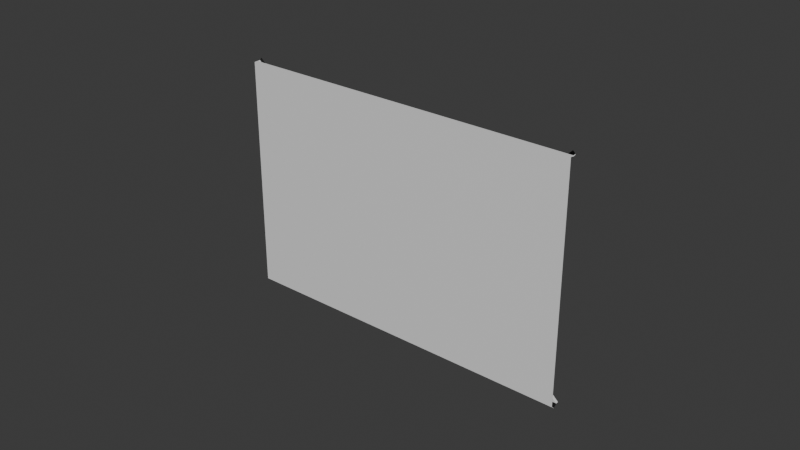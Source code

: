 # Source: Envelope.blend  (saved by Blender 4.4.30; exported with 4.5.12 LTS)
import bpy
from mathutils import Matrix  # noqa: F401  (used for matrix-valued properties, if any)

bpy.ops.wm.read_factory_settings(use_empty=True)
scene = bpy.context.scene
scene.name = 'Scene'

# ---- collections
col_collection = bpy.data.collections.new('Collection'); scene.collection.children.link(col_collection)

# ---- materials (node trees are filled in below, after node groups)
mat_envelope_paper_material = bpy.data.materials.new('Envelope Paper Material')
mat_envelope_paper_material.roughness = 0.5
mat_envelope_line_material = bpy.data.materials.new('Envelope Line Material')
mat_envelope_line_material.diffuse_color = (0.0, 0.0, 0.0, 1.0)
mat_envelope_line_material.roughness = 0.5

# ---- material node trees
mat_envelope_paper_material.use_nodes = True; mat_envelope_paper_material.node_tree.nodes.clear()
_N = mat_envelope_paper_material.node_tree.nodes; _L = mat_envelope_paper_material.node_tree.links
n0 = _N.new('ShaderNodeBsdfPrincipled'); n0.name = 'Principled BSDF'; n0.location = (10, 300)
n0.inputs[27].default_value = (0.0, 0.0, 0.0, 1.0)
n0.inputs[28].default_value = 1.0
n1 = _N.new('ShaderNodeOutputMaterial'); n1.name = 'Material Output'; n1.location = (300, 300)
n2 = _N.new('ShaderNodeNormalMap'); n2.name = 'Normal Map'; n2.location = (-300, -300)
n2.label = 'Normal/Map'
n2.inputs[0].default_value = 0.0
_L.new(n0.outputs[0], n1.inputs[0])
_L.new(n2.outputs[0], n0.inputs[5])
n1.is_active_output = True
mat_envelope_line_material.use_nodes = True; mat_envelope_line_material.node_tree.nodes.clear()
_N = mat_envelope_line_material.node_tree.nodes; _L = mat_envelope_line_material.node_tree.links
n0 = _N.new('ShaderNodeBsdfPrincipled'); n0.name = 'Principled BSDF'; n0.location = (10, 300)
n0.inputs[0].default_value = (0.0, 0.0, 0.0, 1.0)
n0.inputs[27].default_value = (0.0, 0.0, 0.0, 1.0)
n0.inputs[28].default_value = 1.0
n1 = _N.new('ShaderNodeOutputMaterial'); n1.name = 'Material Output'; n1.location = (300, 300)
n2 = _N.new('ShaderNodeNormalMap'); n2.name = 'Normal Map'; n2.location = (-300, -300)
n2.label = 'Normal/Map'
n2.inputs[0].default_value = 0.0
_L.new(n0.outputs[0], n1.inputs[0])
_L.new(n2.outputs[0], n0.inputs[5])
n1.is_active_output = True

# ---- world
world_world = bpy.data.worlds.new('World'); scene.world = world_world
world_world.use_nodes = True; world_world.node_tree.nodes.clear()
_N = world_world.node_tree.nodes; _L = world_world.node_tree.links
n0 = _N.new('ShaderNodeOutputWorld'); n0.name = 'World Output'; n0.location = (300, 300)
n1 = _N.new('ShaderNodeBackground'); n1.name = 'Background'; n1.location = (10, 300)
n1.inputs[0].default_value = (0.05088, 0.05088, 0.05088, 1.0)
_L.new(n1.outputs[0], n0.inputs[0])
n0.is_active_output = True
world_world.color = (0.05088, 0.05088, 0.05088)
world_world.sun_shadow_jitter_overblur = 0.0

# ---- meshes
me_plane_003 = bpy.data.meshes.new('Plane.003')
me_plane_003.from_pydata([(-0.05659, 0.0009579, -0.03841), (-0.05659, 0.0009579, 0.03743), (0.05591, 0.0009578, -0.03841), (0.05591, 0.0009579, 0.03743), (-0.05659, 0.002145, 0.03743), (0.05591, 0.002145, 0.03743), (-0.000337, 0.002145, -0.01662), (0.05591, 0.002096, -0.03939), (-0.05659, 0.002096, -0.03939), (0.05591, 0.003107, 0.03743), (-0.000337, 0.003107, -0.01662), (-0.05659, 0.003176, 0.03743), (-0.000337, 0.003176, -0.01662), (-0.05659, 0.00107, -0.03836), (-0.05659, 0.00107, 0.03731), (0.05591, 0.00107, -0.03836), (0.05591, 0.00107, 0.03731), (-0.05668, 0.002078, 0.03719), (0.05601, 0.002078, 0.03719), (-0.000337, 0.002034, -0.01677), (0.05591, 0.002169, -0.0393), (-0.05659, 0.002169, -0.0393), (0.05599, 0.003107, 0.03734), (-0.0002591, 0.003107, -0.0167), (-0.05666, 0.003176, 0.03734), (-0.000415, 0.003176, -0.0167), (-0.05659, 0.003233, -0.03841), (0.05591, 0.003233, -0.03841), (-0.000337, 0.003233, 0.01512), (-0.05659, 0.00414, -0.03841), (-0.05646, 0.003323, -0.03855), (-0.000337, 0.003345, 0.01496), (0.05579, 0.003323, -0.03855), (-0.05651, 0.00414, -0.0385), (-0.0002595, 0.00414, 0.01504), (-0.000337, 0.00414, 0.01512), (0.05584, 0.004207, -0.0385), (-0.0004146, 0.004207, 0.01504), (0.05591, 0.004207, -0.03841), (-0.000337, 0.004207, 0.01512), (-0.05659, 0.003233, -0.03841), (-0.05659, 0.002096, -0.03939), (0.05591, 0.003233, -0.03841), (-0.05659, 0.00316, -0.03833), (0.05591, 0.00316, -0.03833), (-0.05659, 0.002022, -0.0393), (0.05591, 0.002022, -0.0393), (0.05591, 0.002096, -0.03939), (0.05591, 0.004207, -0.03841), (-0.000337, 0.004207, 0.01512), (0.05483, 0.004207, -0.03939), (0.05591, 0.004094, -0.03841), (0.05483, 0.004094, -0.03939), (-0.000337, 0.004094, 0.01512), (-0.001425, 0.004094, 0.01415), (-0.001425, 0.004207, 0.01415), (0.05591, 0.003107, 0.03743), (0.05509, 0.003107, 0.03825), (-0.000337, 0.003107, -0.01662), (0.05591, 0.003219, 0.03743), (-0.000337, 0.003219, -0.01662), (0.05509, 0.003219, 0.03825), (-0.001161, 0.003219, -0.01579), (-0.001161, 0.003107, -0.01579), (-0.05659, 0.00414, -0.03841), (-0.000337, 0.00414, 0.01512), (-0.05568, 0.00414, -0.03916), (-0.05659, 0.004028, -0.03841), (-0.05568, 0.004028, -0.03916), (-0.000337, 0.004028, 0.01512), (0.0005699, 0.004028, 0.01438), (0.0005699, 0.00414, 0.01438), (-0.05659, 0.003176, 0.03743), (-0.05597, 0.003176, 0.03825), (-0.000337, 0.003176, -0.01662), (-0.05659, 0.003288, 0.03743), (-0.000337, 0.003288, -0.01662), (-0.05597, 0.003288, 0.03825), (0.0002813, 0.003288, -0.01579), (0.0002813, 0.003176, -0.01579)], [], [(0, 2, 3, 1), (3, 5, 4, 1), (5, 6, 4), (0, 8, 7, 2), (5, 9, 10, 6), (6, 12, 11, 4), (13, 14, 16, 15), (16, 14, 17, 18), (18, 17, 19), (13, 15, 20, 21), (18, 19, 23, 22), (19, 17, 24, 25), (0, 1, 14, 13), (3, 2, 15, 16), (1, 4, 17, 14), (5, 3, 16, 18), (8, 0, 13, 21), (2, 7, 20, 15), (7, 8, 21, 20), (10, 9, 22, 23), (9, 5, 18, 22), (6, 10, 23, 19), (11, 12, 25, 24), (12, 6, 19, 25), (4, 11, 24, 17), (27, 26, 30, 32), (26, 27, 28), (26, 28, 35, 29), (26, 29, 33, 30), (30, 33, 34, 31), (30, 31, 32), (29, 35, 34, 33), (35, 28, 31, 34), (31, 37, 36, 32), (38, 27, 32, 36), (39, 38, 36, 37), (28, 27, 38, 39), (28, 39, 37, 31), (40, 41, 45, 43), (41, 40, 42, 47), (42, 40, 43, 44), (45, 46, 44, 43), (41, 47, 46, 45), (47, 42, 44, 46), (48, 49, 53, 51), (49, 48, 50, 55), (50, 48, 51, 52), (53, 54, 52, 51), (49, 55, 54, 53), (55, 50, 52, 54), (57, 56, 59, 61), (56, 57, 63, 58), (56, 58, 60, 59), (59, 60, 62, 61), (63, 57, 61, 62), (58, 63, 62, 60), (65, 64, 67, 69), (64, 65, 71, 66), (64, 66, 68, 67), (67, 68, 70, 69), (71, 65, 69, 70), (66, 71, 70, 68), (72, 73, 77, 75), (74, 79, 73, 72), (74, 72, 75, 76), (76, 75, 77, 78), (73, 79, 78, 77), (79, 74, 76, 78)])
me_plane_003.polygons.foreach_set('use_smooth', [True] * 68)
me_plane_003.polygons.foreach_set('material_index', [0, 0, 0, 0, 0, 0, 0, 0, 0, 0, 0, 0, 0, 0, 0, 0, 0, 0, 0, 0, 0, 0, 0, 0, 0, 0, 0, 0, 0, 0, 0, 0, 0, 0, 0, 0, 0, 0, 1, 1, 1, 1, 1, 1, 1, 1, 1, 1, 1, 1, 1, 1, 1, 1, 1, 1, 1, 1, 1, 1, 1, 1, 1, 1, 1, 1, 1, 1])
_k = set([(0, 1), (0, 2), (0, 8), (1, 3), (1, 4), (1, 14), (2, 3), (2, 7), (3, 5), (3, 16), (4, 5), (4, 6), (4, 11), (4, 17), (5, 6), (5, 9), (5, 18), (6, 10), (6, 12), (6, 19), (7, 8), (7, 20), (8, 21), (9, 10), (9, 22), (10, 23), (11, 12), (11, 24), (12, 25), (13, 14), (13, 15), (13, 21), (14, 16), (14, 17), (15, 16), (15, 20), (16, 18), (17, 18), (17, 19), (17, 24), (18, 19), (18, 22), (19, 23), (19, 25), (20, 21), (22, 23), (24, 25), (26, 27), (26, 28), (26, 29), (26, 30), (27, 28), (27, 32), (27, 38), (28, 31), (28, 35), (28, 39), (29, 33), (29, 35), (30, 31), (30, 32), (30, 33), (31, 32), (31, 34), (31, 37), (32, 36), (33, 34), (34, 35), (36, 37), (36, 38), (37, 39), (38, 39), (40, 41), (40, 42), (40, 43), (41, 45), (41, 47), (42, 44), (42, 47), (43, 44), (43, 45), (44, 46), (45, 46), (46, 47), (48, 49), (48, 50), (48, 51), (49, 53), (49, 55), (50, 52), (50, 55), (51, 52), (51, 53), (52, 54), (53, 54), (54, 55), (56, 57), (56, 58), (56, 59), (57, 61), (57, 63), (58, 60), (58, 63), (59, 60), (59, 61), (60, 62), (61, 62), (62, 63), (64, 65), (64, 66), (64, 67), (65, 69), (65, 71), (66, 68), (66, 71), (67, 68), (67, 69), (68, 70), (69, 70), (70, 71), (72, 73), (72, 74), (72, 75), (73, 77), (73, 79), (74, 76), (74, 79), (75, 76), (75, 77), (76, 78), (77, 78), (78, 79)])
me_plane_003.attributes.new('sharp_edge', 'BOOLEAN', 'EDGE').data.foreach_set('value', [ (min(e.vertices), max(e.vertices)) in _k for e in me_plane_003.edges])
_uv = me_plane_003.uv_layers.new(name='UVMap')
_uv.uv.foreach_set('vector', [0.0, 0.0, 0.0, 1.0, 1.0, 1.0, 1.0, 0.0, 1.0, 1.0, 1.0, 1.0, 1.0, 0.0, 1.0, 0.0, 1.0, 1.0, 1.0, 1.0, 1.0, 0.0, 0.0, 0.0, 0.0, 0.0, 0.0, 1.0, 0.0, 1.0, 1.0, 1.0, 1.0, 1.0, 1.0, 1.0, 1.0, 1.0, 1.0, 1.0, 1.0, 1.0, 1.0, 0.0, 1.0, 0.0, 0.0, 0.0, 1.0, 0.0, 1.0, 1.0, 0.0, 1.0, 1.0, 1.0, 1.0, 0.0, 1.0, 0.0, 1.0, 1.0, 1.0, 1.0, 1.0, 0.0, 1.0, 1.0, 0.0, 0.0, 0.0, 1.0, 0.0, 1.0, 0.0, 0.0, 1.0, 1.0, 1.0, 1.0, 1.0, 1.0, 1.0, 1.0, 1.0, 1.0, 1.0, 0.0, 1.0, 0.0, 1.0, 1.0, 0.0, 0.0, 1.0, 0.0, 1.0, 0.0, 0.0, 0.0, 1.0, 1.0, 0.0, 1.0, 0.0, 1.0, 1.0, 1.0, 1.0, 0.0, 1.0, 0.0, 1.0, 0.0, 1.0, 0.0, 1.0, 1.0, 1.0, 1.0, 1.0, 1.0, 1.0, 1.0, 0.0, 0.0, 0.0, 0.0, 0.0, 0.0, 0.0, 0.0, 0.0, 1.0, 0.0, 1.0, 0.0, 1.0, 0.0, 1.0, 0.0, 1.0, 0.0, 0.0, 0.0, 0.0, 0.0, 1.0, 1.0, 1.0, 1.0, 1.0, 1.0, 1.0, 1.0, 1.0, 1.0, 1.0, 1.0, 1.0, 1.0, 1.0, 1.0, 1.0, 1.0, 1.0, 1.0, 1.0, 1.0, 1.0, 1.0, 1.0, 1.0, 0.0, 1.0, 1.0, 1.0, 1.0, 1.0, 0.0, 1.0, 1.0, 1.0, 1.0, 1.0, 1.0, 1.0, 1.0, 1.0, 0.0, 1.0, 0.0, 1.0, 0.0, 1.0, 0.0, 0.0, 1.0, 0.0, 0.0, 0.0, 0.0, 0.0, 1.0, 0.0, 0.0, 0.0, 1.0, 0.0, 0.0, 0.0, 0.0, 0.0, 0.0, 0.0, 0.0, 0.0, 0.0, 0.0, 0.0, 0.0, 0.0, 0.0, 0.0, 0.0, 0.0, 0.0, 0.0, 0.0, 0.0, 0.0, 0.0, 0.0, 0.0, 0.0, 0.0, 0.0, 0.0, 0.0, 1.0, 0.0, 0.0, 0.0, 0.0, 0.0, 0.0, 0.0, 0.0, 0.0, 0.0, 0.0, 0.0, 0.0, 0.0, 0.0, 0.0, 0.0, 0.0, 0.0, 0.0, 0.0, 1.0, 0.0, 1.0, 0.0, 1.0, 0.0, 1.0, 0.0, 1.0, 0.0, 1.0, 0.0, 0.0, 0.0, 1.0, 0.0, 1.0, 0.0, 0.0, 0.0, 0.0, 0.0, 1.0, 0.0, 1.0, 0.0, 0.0, 0.0, 0.0, 0.0, 0.0, 0.0, 0.0, 0.0, 0.0, 0.0, 0.0, 0.0, 0.0, 0.0, 0.0, 0.0, 0.0, 0.0, 0.0, 0.0, 0.0, 0.0, 1.0, 0.0, 1.0, 0.0, 1.0, 0.0, 0.0, 0.0, 0.0, 0.0, 1.0, 0.0, 0.0, 0.0, 1.0, 0.0, 1.0, 0.0, 0.0, 0.0, 0.0, 0.0, 1.0, 0.0, 1.0, 0.0, 0.0, 0.0, 1.0, 0.0, 1.0, 0.0, 1.0, 0.0, 1.0, 0.0, 1.0, 0.0, 0.0, 0.0, 0.0, 0.0, 1.0, 0.0, 0.0, 0.0, 1.0, 0.0, 1.0, 0.0, 0.0, 0.0, 1.0, 0.0, 1.0, 0.0, 1.0, 0.0, 1.0, 0.0, 0.0, 0.0, 0.0, 0.0, 1.0, 0.0, 1.0, 0.0, 0.0, 0.0, 0.0, 0.0, 0.0, 0.0, 0.0, 0.0, 0.0, 0.0, 1.0, 0.0, 1.0, 0.0, 0.0, 1.0, 1.0, 1.0, 1.0, 1.0, 1.0, 1.0, 1.0, 1.0, 1.0, 1.0, 1.0, 1.0, 1.0, 1.0, 1.0, 1.0, 1.0, 1.0, 1.0, 1.0, 1.0, 1.0, 1.0, 1.0, 1.0, 1.0, 1.0, 1.0, 1.0, 1.0, 1.0, 1.0, 1.0, 1.0, 1.0, 1.0, 1.0, 1.0, 1.0, 1.0, 1.0, 1.0, 1.0, 1.0, 1.0, 1.0, 1.0, 0.0, 0.0, 0.0, 0.0, 0.0, 0.0, 0.0, 0.0, 0.0, 0.0, 0.0, 0.0, 0.0, 0.0, 0.0, 0.0, 0.0, 0.0, 0.0, 0.0, 0.0, 0.0, 0.0, 0.0, 0.0, 0.0, 0.0, 0.0, 0.0, 0.0, 0.0, 0.0, 0.0, 0.0, 0.0, 0.0, 0.0, 0.0, 0.0, 0.0, 0.0, 0.0, 0.0, 0.0, 0.0, 0.0, 0.0, 0.0, 1.0, 0.0, 1.0, 0.0, 1.0, 0.0, 1.0, 0.0, 1.0, 1.0, 1.0, 1.0, 1.0, 0.0, 1.0, 0.0, 1.0, 1.0, 1.0, 0.0, 1.0, 0.0, 1.0, 1.0, 1.0, 1.0, 1.0, 0.0, 1.0, 0.0, 1.0, 1.0, 1.0, 0.0, 1.0, 1.0, 1.0, 1.0, 1.0, 0.0, 1.0, 1.0, 1.0, 1.0, 1.0, 1.0, 1.0, 1.0])
me_plane_003.materials.append(mat_envelope_paper_material)
me_plane_003.materials.append(mat_envelope_line_material)
me_plane_003.update()
me_plane_003.normals_split_custom_set([tuple(v) for v in zip(*[iter([-7.554e-08, -1.0, 4.52e-08, -7.554e-08, -1.0, 4.52e-08, -7.554e-08, -1.0, 4.52e-08, -7.554e-08, -1.0, 4.52e-08, -2.724e-08, 0.0, 1.0, -2.724e-08, 0.0, 1.0, -2.724e-08, 0.0, 1.0, -2.724e-08, 0.0, 1.0, 7.451e-08, 1.0, -9.335e-08, 7.451e-08, 1.0, -9.335e-08, 7.451e-08, 1.0, -9.335e-08, -4.32e-08, -0.6501, -0.7599, -4.32e-08, -0.6501, -0.7599, -4.32e-08, -0.6501, -0.7599, -4.32e-08, -0.6501, -0.7599, -0.6928, 0.0, 0.7211, -0.6928, 0.0, 0.7211, -0.6928, 0.0, 0.7211, -0.6928, 0.0, 0.7211, 0.6928, 0.0, 0.7211, 0.6928, 0.0, 0.7211, 0.6928, 0.0, 0.7211, 0.6928, 0.0, 0.7211, 7.554e-08, 1.0, -4.281e-08, 7.554e-08, 1.0, -4.281e-08, 7.554e-08, 1.0, -4.281e-08, 7.554e-08, 1.0, -4.281e-08, 2.183e-08, -0.1208, -0.9927, 2.183e-08, -0.1208, -0.9927, 2.183e-08, -0.1208, -0.9927, 2.183e-08, -0.1208, -0.9927, -7.444e-08, -1.0, 0.0008314, -7.444e-08, -1.0, 0.0008314, -7.444e-08, -1.0, 0.0008314, -1.003e-08, 0.6501, 0.7599, -1.003e-08, 0.6501, 0.7599, -1.003e-08, 0.6501, 0.7599, -1.003e-08, 0.6501, 0.7599, 0.691, 0.05859, -0.7204, 0.691, 0.05859, -0.7204, 0.691, 0.05859, -0.7204, 0.691, 0.05859, -0.7204, -0.6912, 0.05501, -0.7206, -0.6912, 0.05501, -0.7206, -0.6912, 0.05501, -0.7206, -0.6912, 0.05501, -0.7206, -1.0, 0.0, 0.0, -1.0, 0.0, 0.0, -1.0, 0.0, 0.0, -1.0, 0.0, 0.0, 1.0, 5.464e-05, 9.835e-08, 1.0, 1.633e-05, 4.917e-08, 1.0, 1.633e-05, 4.917e-08, 1.0, 5.464e-05, 9.835e-08, -0.9654, -0.02714, 0.2593, -0.9654, -0.02714, 0.2593, -0.9654, -0.02714, 0.2593, -0.9654, -0.02714, 0.2593, 0.9654, -0.02714, 0.2593, 0.9654, -0.02714, 0.2593, 0.9654, -0.02714, 0.2593, 0.9654, -0.02714, 0.2593, -1.0, 0.0, 0.0, -1.0, 0.0, 0.0, -1.0, 0.0, 0.0, -1.0, 0.0, 0.0, 1.0, 1.633e-05, 4.917e-08, 1.0, -2.198e-05, 0.0, 1.0, -2.198e-05, 0.0, 1.0, 1.633e-05, 4.917e-08, 7.492e-08, 0.7599, -0.6501, 7.492e-08, 0.7599, -0.6501, 7.492e-08, 0.7599, -0.6501, 7.492e-08, 0.7599, -0.6501, -6.457e-09, 1.0, 1.658e-06, -6.457e-09, 1.0, 1.658e-06, -6.457e-09, 1.0, 1.658e-06, -6.457e-09, 1.0, 1.658e-06, 0.8747, -0.03008, 0.4837, 0.8747, -0.03008, 0.4837, 0.8747, -0.03008, 0.4837, 0.8747, -0.03008, 0.4837, -0.9422, 0.0484, -0.3314, -0.9422, 0.0484, -0.3314, -0.9422, 0.0484, -0.3314, -0.9422, 0.0484, -0.3314, 8.825e-08, 1.0, 0.0, 8.825e-08, 1.0, 0.0, 8.825e-08, 1.0, 0.0, 8.825e-08, 1.0, 0.0, 0.9428, 0.04531, -0.3302, 0.9428, 0.04531, -0.3302, 0.9428, 0.04531, -0.3302, 0.9428, 0.04531, -0.3302, -0.875, -0.02812, 0.4834, -0.875, -0.02812, 0.4834, -0.875, -0.02812, 0.4834, -0.875, -0.02812, 0.4834, -5.071e-08, -0.8313, -0.5558, -5.071e-08, -0.8313, -0.5558, -5.071e-08, -0.8313, -0.5558, -5.071e-08, -0.8313, -0.5558, -7.451e-08, -1.0, 8.698e-08, -7.451e-08, -1.0, 8.698e-08, -7.451e-08, -1.0, 8.698e-08, -0.6894, 0.0, 0.7244, -0.6894, 0.0, 0.7244, -0.6894, 0.0, 0.7244, -0.6894, 0.0, 0.7244, -0.7244, 1.753e-06, -0.6894, -0.7244, 1.753e-06, -0.6894, -0.7244, 1.753e-06, -0.6894, -0.7244, 1.753e-06, -0.6894, 0.689, 0.04507, -0.7233, 0.689, 0.04507, -0.7233, 0.689, 0.04507, -0.7233, 0.689, 0.04507, -0.7233, 7.472e-08, 1.0, -0.0004069, 7.472e-08, 1.0, -0.0004069, 7.472e-08, 1.0, -0.0004069, -8.688e-09, 1.0, 1.666e-06, -8.688e-09, 1.0, 1.666e-06, -8.688e-09, 1.0, 1.666e-06, -8.688e-09, 1.0, 1.666e-06, 0.9566, -0.05612, 0.2859, 0.9566, -0.05612, 0.2859, 0.9566, -0.05612, 0.2859, 0.9566, -0.05612, 0.2859, -0.6891, 0.04165, -0.7234, -0.6891, 0.04165, -0.7234, -0.6891, 0.04165, -0.7234, -0.6891, 0.04165, -0.7234, 0.7243, 0.0, -0.6895, 0.7243, 0.0, -0.6895, 0.7243, 0.0, -0.6895, 0.7243, 0.0, -0.6895, 8.688e-08, 1.0, 0.0, 8.688e-08, 1.0, 0.0, 8.688e-08, 1.0, 0.0, 8.688e-08, 1.0, 0.0, 0.6894, 0.0, 0.7244, 0.6894, 0.0, 0.7244, 0.6894, 0.0, 0.7244, 0.6894, 0.0, 0.7244, -0.9563, -0.05212, 0.2877, -0.9563, -0.05212, 0.2877, -0.9563, -0.05212, 0.2877, -0.9563, -0.05212, 0.2877, -1.0, 0.0, 0.0, -1.0, 0.0, 0.0, -1.0, 0.0, 0.0, -1.0, 0.0, 0.0, 6.479e-08, 0.6501, -0.7599, 6.479e-08, 0.6501, -0.7599, 6.479e-08, 0.6501, -0.7599, 6.479e-08, 0.6501, -0.7599, 3.684e-08, 0.7599, 0.65, 3.684e-08, 0.7599, 0.65, 3.684e-08, 0.7599, 0.65, 3.684e-08, 0.7599, 0.65, -7.971e-08, -0.6501, 0.7599, -7.971e-08, -0.6501, 0.7599, -7.971e-08, -0.6501, 0.7599, -7.971e-08, -0.6501, 0.7599, -3.899e-08, -0.7599, -0.6501, -3.899e-08, -0.7599, -0.6501, -3.899e-08, -0.7599, -0.6501, -3.899e-08, -0.7599, -0.6501, 1.0, 0.0, 0.0, 1.0, 0.0, 0.0, 1.0, 0.0, 0.0, 1.0, 0.0, 0.0, 0.6894, 0.0, 0.7244, 0.6894, 0.0, 0.7244, 0.6894, 0.0, 0.7244, 0.6894, 0.0, 0.7244, -3.21e-08, 1.0, -1.288e-07, -3.21e-08, 1.0, -1.288e-07, -3.21e-08, 1.0, -1.288e-07, -3.21e-08, 1.0, -1.288e-07, 0.6668, 0.0, -0.7452, 0.6668, 0.0, -0.7452, 0.6668, 0.0, -0.7452, 0.6668, 0.0, -0.7452, -7.622e-08, -1.0, 9.257e-08, -7.622e-08, -1.0, 9.257e-08, -7.622e-08, -1.0, 9.257e-08, -7.622e-08, -1.0, 9.257e-08, -0.6668, 0.0, 0.7452, -0.6668, 0.0, 0.7452, -0.6668, 0.0, 0.7452, -0.6668, 0.0, 0.7452, -0.6894, 0.0, -0.7244, -0.6894, 0.0, -0.7244, -0.6894, 0.0, -0.7244, -0.6894, 0.0, -0.7244, 0.7071, 0.0, 0.7071, 0.7071, 0.0, 0.7071, 0.7071, 0.0, 0.7071, 0.7071, 0.0, 0.7071, 6.333e-09, -1.0, 1.55e-07, 6.333e-09, -1.0, 1.55e-07, 6.333e-09, -1.0, 1.55e-07, 6.333e-09, -1.0, 1.55e-07, 0.6928, 0.0, -0.7211, 0.6928, 0.0, -0.7211, 0.6928, 0.0, -0.7211, 0.6928, 0.0, -0.7211, -4.222e-09, 1.0, 1.6e-07, -4.222e-09, 1.0, 1.6e-07, -4.222e-09, 1.0, 1.6e-07, -4.222e-09, 1.0, 1.6e-07, -0.6928, 0.0, 0.7211, -0.6928, 0.0, 0.7211, -0.6928, 0.0, 0.7211, -0.6928, 0.0, 0.7211, -0.7071, 0.0, -0.7071, -0.7071, 0.0, -0.7071, -0.7071, 0.0, -0.7071, -0.7071, 0.0, -0.7071, -0.6894, 0.0, 0.7244, -0.6894, 0.0, 0.7244, -0.6894, 0.0, 0.7244, -0.6894, 0.0, 0.7244, 1.323e-07, 1.0, 1.612e-07, 1.323e-07, 1.0, 1.612e-07, 1.323e-07, 1.0, 1.612e-07, 1.323e-07, 1.0, 1.612e-07, -0.6332, 0.0, -0.774, -0.6332, 0.0, -0.774, -0.6332, 0.0, -0.774, -0.6332, 0.0, -0.774, -1.361e-07, -1.0, -2.518e-09, -1.361e-07, -1.0, -2.518e-09, -1.361e-07, -1.0, -2.518e-09, -1.361e-07, -1.0, -2.518e-09, 0.6332, 0.0, 0.774, 0.6332, 0.0, 0.774, 0.6332, 0.0, 0.774, 0.6332, 0.0, 0.774, 0.6894, 0.0, -0.7244, 0.6894, 0.0, -0.7244, 0.6894, 0.0, -0.7244, 0.6894, 0.0, -0.7244, -0.8, 0.0, 0.6, -0.8, 0.0, 0.6, -0.8, 0.0, 0.6, -0.8, 0.0, 0.6, -9.864e-08, -1.0, -5.414e-08, -9.864e-08, -1.0, -5.414e-08, -9.864e-08, -1.0, -5.414e-08, -9.864e-08, -1.0, -5.414e-08, -0.6928, 0.0, -0.7211, -0.6928, 0.0, -0.7211, -0.6928, 0.0, -0.7211, -0.6928, 0.0, -0.7211, 9.623e-08, 1.0, 0.0, 9.623e-08, 1.0, 0.0, 9.623e-08, 1.0, 0.0, 9.623e-08, 1.0, 0.0, 0.6928, 0.0, 0.7211, 0.6928, 0.0, 0.7211, 0.6928, 0.0, 0.7211, 0.6928, 0.0, 0.7211, 0.8, -3.064e-07, -0.6, 0.8, -3.064e-07, -0.6, 0.8, -3.064e-07, -0.6, 0.8, -3.064e-07, -0.6])] * 3)])

# ---- objects
ob_envelope = bpy.data.objects.new('Envelope', me_plane_003)

# ---- transforms, parenting, visibility, modifiers, constraints
ob_envelope.location = (0.0, 0.0, 0.0)
ob_envelope.color = (0.8, 0.8, 0.8, 1.0)

# ---- collection membership
col_collection.objects.link(ob_envelope)

# ---- scene / render settings (as saved in the file)
scene.frame_start = 1; scene.frame_end = 250; scene.frame_set(2)
scene.render.engine = 'BLENDER_EEVEE_NEXT'
bpy.context.view_layer.update()

# ---- added for rendering (the .blend has no active camera and no usable light): camera, sun
cam_auto = bpy.data.cameras.new('AutoCamera')
cam_auto.lens = 50.0
cam_auto.sensor_width = 36.0
cam_auto.clip_end = 1000.0
ob_auto_camera = bpy.data.objects.new('AutoCamera', cam_auto)
scene.collection.objects.link(ob_auto_camera)
ob_auto_camera.location = (0.184708, -0.219472, 0.147467)
ob_auto_camera.rotation_euler = (1.09748, -7.21219e-08, 0.694738)
scene.camera = ob_auto_camera
light_auto_sun = bpy.data.lights.new('AutoSun', 'SUN')
light_auto_sun.energy = 3.0
light_auto_sun.angle = 0.0523599
ob_auto_sun = bpy.data.objects.new('AutoSun', light_auto_sun)
scene.collection.objects.link(ob_auto_sun)
ob_auto_sun.rotation_euler = (0.872665, 0.174533, 0.523599)
bpy.context.view_layer.update()

